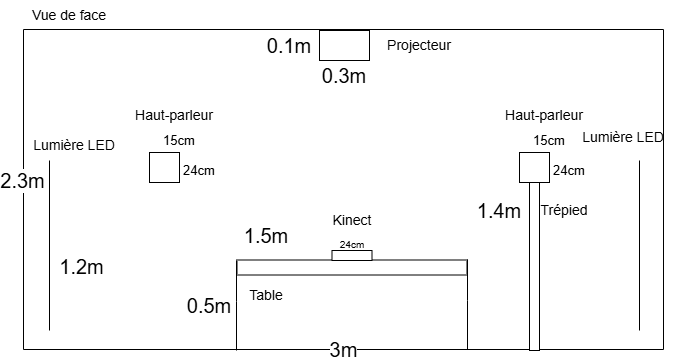

The diagram above was exported from draw.io. Its source (the exported page's mxGraphModel, read from the mxfile embedded in the PNG):
<mxGraphModel dx="1433" dy="647" grid="1" gridSize="10" guides="1" tooltips="1" connect="1" arrows="1" fold="1" page="1" pageScale="1" pageWidth="827" pageHeight="1169" math="0" shadow="0">
  <root>
    <mxCell id="0" />
    <mxCell id="1" parent="0" />
    <mxCell id="clLMAMtDCDv5k2uNQCnL-3" value="" style="endArrow=none;html=1;rounded=0;" parent="1" edge="1">
      <mxGeometry width="50" height="50" relative="1" as="geometry">
        <mxPoint x="14" y="359" as="sourcePoint" />
        <mxPoint x="14" y="39" as="targetPoint" />
      </mxGeometry>
    </mxCell>
    <mxCell id="clLMAMtDCDv5k2uNQCnL-4" value="2.3m" style="edgeLabel;html=1;align=center;verticalAlign=middle;resizable=0;points=[];fontSize=20;" parent="clLMAMtDCDv5k2uNQCnL-3" vertex="1" connectable="0">
      <mxGeometry x="0.0575" y="2" relative="1" as="geometry">
        <mxPoint y="-1" as="offset" />
      </mxGeometry>
    </mxCell>
    <mxCell id="clLMAMtDCDv5k2uNQCnL-5" value="" style="endArrow=none;html=1;rounded=0;" parent="1" edge="1">
      <mxGeometry width="50" height="50" relative="1" as="geometry">
        <mxPoint x="654" y="359" as="sourcePoint" />
        <mxPoint x="654" y="39" as="targetPoint" />
      </mxGeometry>
    </mxCell>
    <mxCell id="clLMAMtDCDv5k2uNQCnL-6" value="" style="endArrow=none;html=1;rounded=0;" parent="1" edge="1">
      <mxGeometry width="50" height="50" relative="1" as="geometry">
        <mxPoint x="14" y="39" as="sourcePoint" />
        <mxPoint x="654" y="39" as="targetPoint" />
      </mxGeometry>
    </mxCell>
    <mxCell id="clLMAMtDCDv5k2uNQCnL-7" value="" style="endArrow=none;html=1;rounded=0;" parent="1" edge="1">
      <mxGeometry width="50" height="50" relative="1" as="geometry">
        <mxPoint x="14" y="359" as="sourcePoint" />
        <mxPoint x="654" y="359" as="targetPoint" />
      </mxGeometry>
    </mxCell>
    <mxCell id="clLMAMtDCDv5k2uNQCnL-8" value="3m" style="edgeLabel;html=1;align=center;verticalAlign=middle;resizable=0;points=[];fontSize=20;" parent="clLMAMtDCDv5k2uNQCnL-7" vertex="1" connectable="0">
      <mxGeometry x="-0.0031" y="1" relative="1" as="geometry">
        <mxPoint as="offset" />
      </mxGeometry>
    </mxCell>
    <mxCell id="clLMAMtDCDv5k2uNQCnL-9" value="" style="whiteSpace=wrap;html=1;aspect=fixed;" parent="1" vertex="1">
      <mxGeometry x="140" y="162" width="30" height="30" as="geometry" />
    </mxCell>
    <mxCell id="clLMAMtDCDv5k2uNQCnL-10" value="" style="rounded=0;whiteSpace=wrap;html=1;direction=south;rotation=-90;" parent="1" vertex="1">
      <mxGeometry x="335" y="162" width="15" height="230" as="geometry" />
    </mxCell>
    <mxCell id="clLMAMtDCDv5k2uNQCnL-11" value="" style="endArrow=none;html=1;rounded=0;" parent="1" edge="1">
      <mxGeometry width="50" height="50" relative="1" as="geometry">
        <mxPoint x="458" y="359" as="sourcePoint" />
        <mxPoint x="458" y="269" as="targetPoint" />
        <Array as="points">
          <mxPoint x="458" y="310" />
        </Array>
      </mxGeometry>
    </mxCell>
    <mxCell id="clLMAMtDCDv5k2uNQCnL-12" value="" style="endArrow=none;html=1;rounded=0;" parent="1" edge="1">
      <mxGeometry width="50" height="50" relative="1" as="geometry">
        <mxPoint x="227" y="360" as="sourcePoint" />
        <mxPoint x="227" y="270" as="targetPoint" />
        <Array as="points">
          <mxPoint x="227" y="311" />
        </Array>
      </mxGeometry>
    </mxCell>
    <mxCell id="clLMAMtDCDv5k2uNQCnL-13" value="" style="endArrow=none;html=1;rounded=0;" parent="1" edge="1">
      <mxGeometry width="50" height="50" relative="1" as="geometry">
        <mxPoint x="40" y="340" as="sourcePoint" />
        <mxPoint x="40" y="170" as="targetPoint" />
      </mxGeometry>
    </mxCell>
    <mxCell id="clLMAMtDCDv5k2uNQCnL-14" value="" style="endArrow=none;html=1;rounded=0;" parent="1" edge="1">
      <mxGeometry width="50" height="50" relative="1" as="geometry">
        <mxPoint x="630" y="340" as="sourcePoint" />
        <mxPoint x="630" y="170" as="targetPoint" />
      </mxGeometry>
    </mxCell>
    <mxCell id="clLMAMtDCDv5k2uNQCnL-15" value="&lt;span style=&quot;background-color: light-dark(#ffffff, var(--ge-dark-color, #121212));&quot;&gt;1.2m&lt;/span&gt;" style="edgeLabel;html=1;align=center;verticalAlign=middle;resizable=0;points=[];fontSize=20;" parent="1" vertex="1" connectable="0">
      <mxGeometry x="90" y="245" as="geometry">
        <mxPoint x="-19" y="30" as="offset" />
      </mxGeometry>
    </mxCell>
    <mxCell id="clLMAMtDCDv5k2uNQCnL-16" value="0.5m" style="text;html=1;whiteSpace=wrap;strokeColor=none;fillColor=none;align=center;verticalAlign=middle;rounded=0;fontSize=20;" parent="1" vertex="1">
      <mxGeometry x="170" y="300" width="60" height="30" as="geometry" />
    </mxCell>
    <mxCell id="clLMAMtDCDv5k2uNQCnL-17" value="1.5m" style="text;html=1;whiteSpace=wrap;strokeColor=none;fillColor=none;align=center;verticalAlign=middle;rounded=0;fontSize=20;" parent="1" vertex="1">
      <mxGeometry x="227" y="230" width="60" height="30" as="geometry" />
    </mxCell>
    <mxCell id="clLMAMtDCDv5k2uNQCnL-18" value="" style="rounded=0;whiteSpace=wrap;html=1;" parent="1" vertex="1">
      <mxGeometry x="310" y="40" width="50" height="30" as="geometry" />
    </mxCell>
    <mxCell id="clLMAMtDCDv5k2uNQCnL-19" value="0.3m" style="text;html=1;whiteSpace=wrap;strokeColor=none;fillColor=none;align=center;verticalAlign=middle;rounded=0;fontSize=20;fontStyle=0" parent="1" vertex="1">
      <mxGeometry x="305" y="70" width="60" height="30" as="geometry" />
    </mxCell>
    <mxCell id="clLMAMtDCDv5k2uNQCnL-20" value="0.1m" style="text;html=1;whiteSpace=wrap;strokeColor=none;fillColor=none;align=center;verticalAlign=middle;rounded=0;fontSize=20;" parent="1" vertex="1">
      <mxGeometry x="250" y="40" width="60" height="30" as="geometry" />
    </mxCell>
    <mxCell id="clLMAMtDCDv5k2uNQCnL-21" value="" style="rounded=0;whiteSpace=wrap;html=1;" parent="1" vertex="1">
      <mxGeometry x="322.5" y="260" width="40" height="10" as="geometry" />
    </mxCell>
    <mxCell id="clLMAMtDCDv5k2uNQCnL-22" value="Table" style="text;html=1;whiteSpace=wrap;strokeColor=none;fillColor=none;align=center;verticalAlign=middle;rounded=0;fontSize=14;" parent="1" vertex="1">
      <mxGeometry x="227" y="290" width="60" height="30" as="geometry" />
    </mxCell>
    <mxCell id="clLMAMtDCDv5k2uNQCnL-23" value="Kinect" style="text;html=1;whiteSpace=wrap;strokeColor=none;fillColor=none;align=center;verticalAlign=middle;rounded=0;fontSize=14;" parent="1" vertex="1">
      <mxGeometry x="312.5" y="215" width="60" height="30" as="geometry" />
    </mxCell>
    <mxCell id="clLMAMtDCDv5k2uNQCnL-24" value="Lumière LED" style="text;html=1;whiteSpace=wrap;strokeColor=none;fillColor=none;align=center;verticalAlign=middle;rounded=0;fontSize=14;" parent="1" vertex="1">
      <mxGeometry x="15" y="140" width="100" height="30" as="geometry" />
    </mxCell>
    <mxCell id="clLMAMtDCDv5k2uNQCnL-25" value="Lumière LED" style="text;html=1;whiteSpace=wrap;strokeColor=none;fillColor=none;align=center;verticalAlign=middle;rounded=0;fontSize=14;" parent="1" vertex="1">
      <mxGeometry x="564" y="132" width="100" height="30" as="geometry" />
    </mxCell>
    <mxCell id="clLMAMtDCDv5k2uNQCnL-26" value="Haut-parleur" style="text;html=1;whiteSpace=wrap;strokeColor=none;fillColor=none;align=center;verticalAlign=middle;rounded=0;fontSize=14;" parent="1" vertex="1">
      <mxGeometry x="115" y="110" width="100" height="30" as="geometry" />
    </mxCell>
    <mxCell id="clLMAMtDCDv5k2uNQCnL-27" value="Projecteur" style="text;html=1;whiteSpace=wrap;strokeColor=none;fillColor=none;align=center;verticalAlign=middle;rounded=0;fontSize=14;" parent="1" vertex="1">
      <mxGeometry x="360" y="40" width="100" height="30" as="geometry" />
    </mxCell>
    <mxCell id="clLMAMtDCDv5k2uNQCnL-28" value="Vue de face" style="text;html=1;whiteSpace=wrap;strokeColor=none;fillColor=none;align=center;verticalAlign=middle;rounded=0;fontSize=14;" parent="1" vertex="1">
      <mxGeometry x="10" y="10" width="100" height="30" as="geometry" />
    </mxCell>
    <mxCell id="clLMAMtDCDv5k2uNQCnL-74" value="&lt;font style=&quot;font-size: 13px;&quot;&gt;24cm&lt;/font&gt;" style="text;html=1;whiteSpace=wrap;align=center;verticalAlign=middle;rounded=0;fontSize=20;strokeWidth=13;" parent="1" vertex="1">
      <mxGeometry x="160" y="162" width="60" height="30" as="geometry" />
    </mxCell>
    <mxCell id="clLMAMtDCDv5k2uNQCnL-75" value="&lt;font style=&quot;font-size: 13px;&quot;&gt;15cm&lt;/font&gt;" style="text;html=1;whiteSpace=wrap;align=center;verticalAlign=middle;rounded=0;fontSize=20;" parent="1" vertex="1">
      <mxGeometry x="140" y="132" width="60" height="30" as="geometry" />
    </mxCell>
    <mxCell id="clLMAMtDCDv5k2uNQCnL-76" value="&lt;font style=&quot;font-size: 10px;&quot;&gt;24cm&lt;/font&gt;" style="text;html=1;whiteSpace=wrap;align=center;verticalAlign=middle;rounded=0;fontSize=20;" parent="1" vertex="1">
      <mxGeometry x="312.5" y="235" width="60" height="30" as="geometry" />
    </mxCell>
    <mxCell id="clLMAMtDCDv5k2uNQCnL-77" value="" style="whiteSpace=wrap;html=1;aspect=fixed;" parent="1" vertex="1">
      <mxGeometry x="510" y="162" width="30" height="30" as="geometry" />
    </mxCell>
    <mxCell id="clLMAMtDCDv5k2uNQCnL-78" value="Haut-parleur" style="text;html=1;whiteSpace=wrap;strokeColor=none;fillColor=none;align=center;verticalAlign=middle;rounded=0;fontSize=14;" parent="1" vertex="1">
      <mxGeometry x="485" y="110" width="100" height="30" as="geometry" />
    </mxCell>
    <mxCell id="clLMAMtDCDv5k2uNQCnL-79" value="" style="rounded=0;whiteSpace=wrap;html=1;" parent="1" vertex="1">
      <mxGeometry x="520" y="192" width="10" height="168" as="geometry" />
    </mxCell>
    <mxCell id="clLMAMtDCDv5k2uNQCnL-80" value="Trépied" style="text;html=1;whiteSpace=wrap;strokeColor=none;fillColor=none;align=center;verticalAlign=middle;rounded=0;fontSize=14;" parent="1" vertex="1">
      <mxGeometry x="505" y="205" width="100" height="30" as="geometry" />
    </mxCell>
    <mxCell id="clLMAMtDCDv5k2uNQCnL-81" value="1.4m" style="text;html=1;whiteSpace=wrap;align=center;verticalAlign=middle;rounded=0;fontSize=20;" parent="1" vertex="1">
      <mxGeometry x="460" y="205" width="60" height="30" as="geometry" />
    </mxCell>
    <mxCell id="clLMAMtDCDv5k2uNQCnL-82" value="&lt;font style=&quot;font-size: 13px;&quot;&gt;24cm&lt;/font&gt;" style="text;html=1;whiteSpace=wrap;align=center;verticalAlign=middle;rounded=0;fontSize=20;strokeWidth=13;" parent="1" vertex="1">
      <mxGeometry x="530" y="162" width="60" height="30" as="geometry" />
    </mxCell>
    <mxCell id="clLMAMtDCDv5k2uNQCnL-83" value="&lt;font style=&quot;font-size: 13px;&quot;&gt;15cm&lt;/font&gt;" style="text;html=1;whiteSpace=wrap;align=center;verticalAlign=middle;rounded=0;fontSize=20;" parent="1" vertex="1">
      <mxGeometry x="510" y="132" width="60" height="30" as="geometry" />
    </mxCell>
  </root>
</mxGraphModel>